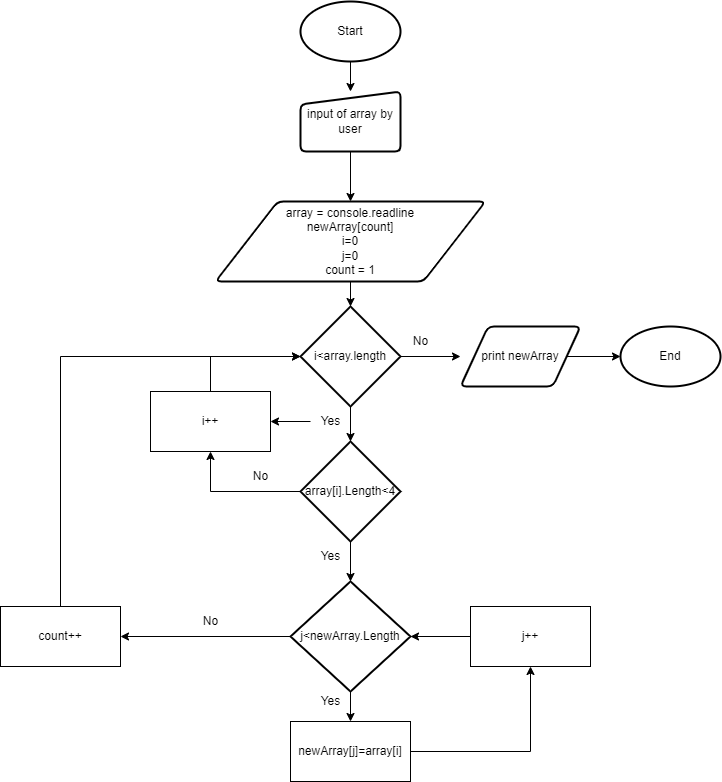

The diagram above was exported from draw.io. Its source (the exported page's mxGraphModel, read from the mxfile embedded in the PNG):
<mxGraphModel dx="1038" dy="575" grid="1" gridSize="10" guides="1" tooltips="1" connect="1" arrows="1" fold="1" page="1" pageScale="1" pageWidth="1100" pageHeight="850" background="none" math="0" shadow="0">
  <root>
    <mxCell id="0" />
    <mxCell id="1" parent="0" />
    <mxCell id="9DZDhCMtcD4QIEaWoItW-3" style="edgeStyle=orthogonalEdgeStyle;rounded=0;orthogonalLoop=1;jettySize=auto;html=1;exitX=0.5;exitY=1;exitDx=0;exitDy=0;exitPerimeter=0;entryX=0.5;entryY=0;entryDx=0;entryDy=0;" parent="1" source="9DZDhCMtcD4QIEaWoItW-1" target="9DZDhCMtcD4QIEaWoItW-2" edge="1">
      <mxGeometry relative="1" as="geometry" />
    </mxCell>
    <mxCell id="9DZDhCMtcD4QIEaWoItW-1" value="Start" style="strokeWidth=2;html=1;shape=mxgraph.flowchart.start_1;whiteSpace=wrap;" parent="1" vertex="1">
      <mxGeometry x="450" y="20" width="100" height="60" as="geometry" />
    </mxCell>
    <mxCell id="9DZDhCMtcD4QIEaWoItW-5" style="edgeStyle=orthogonalEdgeStyle;rounded=0;orthogonalLoop=1;jettySize=auto;html=1;exitX=0.5;exitY=1;exitDx=0;exitDy=0;entryX=0.5;entryY=0;entryDx=0;entryDy=0;entryPerimeter=0;" parent="1" source="9DZDhCMtcD4QIEaWoItW-2" edge="1">
      <mxGeometry relative="1" as="geometry">
        <mxPoint x="500" y="220" as="targetPoint" />
      </mxGeometry>
    </mxCell>
    <mxCell id="9DZDhCMtcD4QIEaWoItW-2" value="input of array by user" style="html=1;strokeWidth=2;shape=manualInput;whiteSpace=wrap;rounded=1;size=13;arcSize=11;" parent="1" vertex="1">
      <mxGeometry x="450" y="110" width="100" height="60" as="geometry" />
    </mxCell>
    <mxCell id="9DZDhCMtcD4QIEaWoItW-8" style="edgeStyle=orthogonalEdgeStyle;rounded=0;orthogonalLoop=1;jettySize=auto;html=1;entryX=0.5;entryY=0;entryDx=0;entryDy=0;entryPerimeter=0;" parent="1" source="9DZDhCMtcD4QIEaWoItW-6" target="9DZDhCMtcD4QIEaWoItW-7" edge="1">
      <mxGeometry relative="1" as="geometry" />
    </mxCell>
    <mxCell id="9DZDhCMtcD4QIEaWoItW-6" value="array = console.readline&lt;br&gt;newArray[count]&lt;br&gt;i=0&lt;br&gt;j=0&lt;br&gt;count = 1" style="shape=parallelogram;html=1;strokeWidth=2;perimeter=parallelogramPerimeter;whiteSpace=wrap;rounded=1;arcSize=12;size=0.23;" parent="1" vertex="1">
      <mxGeometry x="365" y="220" width="270" height="80" as="geometry" />
    </mxCell>
    <mxCell id="9DZDhCMtcD4QIEaWoItW-10" style="edgeStyle=orthogonalEdgeStyle;rounded=0;orthogonalLoop=1;jettySize=auto;html=1;entryX=0.5;entryY=0;entryDx=0;entryDy=0;entryPerimeter=0;" parent="1" source="9DZDhCMtcD4QIEaWoItW-7" target="9DZDhCMtcD4QIEaWoItW-9" edge="1">
      <mxGeometry relative="1" as="geometry">
        <mxPoint x="500" y="450" as="targetPoint" />
      </mxGeometry>
    </mxCell>
    <mxCell id="9DZDhCMtcD4QIEaWoItW-13" style="edgeStyle=orthogonalEdgeStyle;rounded=0;orthogonalLoop=1;jettySize=auto;html=1;exitX=1;exitY=0.5;exitDx=0;exitDy=0;exitPerimeter=0;" parent="1" source="9DZDhCMtcD4QIEaWoItW-7" edge="1">
      <mxGeometry relative="1" as="geometry">
        <mxPoint x="610" y="375" as="targetPoint" />
      </mxGeometry>
    </mxCell>
    <mxCell id="9DZDhCMtcD4QIEaWoItW-7" value="i&amp;lt;array.length" style="strokeWidth=2;html=1;shape=mxgraph.flowchart.decision;whiteSpace=wrap;" parent="1" vertex="1">
      <mxGeometry x="450" y="325" width="100" height="100" as="geometry" />
    </mxCell>
    <mxCell id="9DZDhCMtcD4QIEaWoItW-25" style="edgeStyle=orthogonalEdgeStyle;rounded=0;orthogonalLoop=1;jettySize=auto;html=1;entryX=0.5;entryY=0;entryDx=0;entryDy=0;entryPerimeter=0;" parent="1" source="9DZDhCMtcD4QIEaWoItW-9" target="9DZDhCMtcD4QIEaWoItW-24" edge="1">
      <mxGeometry relative="1" as="geometry" />
    </mxCell>
    <mxCell id="9DZDhCMtcD4QIEaWoItW-37" style="edgeStyle=orthogonalEdgeStyle;rounded=0;orthogonalLoop=1;jettySize=auto;html=1;exitX=0;exitY=0.5;exitDx=0;exitDy=0;exitPerimeter=0;entryX=0.5;entryY=1;entryDx=0;entryDy=0;" parent="1" source="9DZDhCMtcD4QIEaWoItW-9" target="9DZDhCMtcD4QIEaWoItW-20" edge="1">
      <mxGeometry relative="1" as="geometry" />
    </mxCell>
    <mxCell id="9DZDhCMtcD4QIEaWoItW-9" value="array[i].Length&amp;lt;4" style="strokeWidth=2;html=1;shape=mxgraph.flowchart.decision;whiteSpace=wrap;" parent="1" vertex="1">
      <mxGeometry x="450" y="460" width="100" height="100" as="geometry" />
    </mxCell>
    <mxCell id="9DZDhCMtcD4QIEaWoItW-39" value="" style="edgeStyle=orthogonalEdgeStyle;rounded=0;orthogonalLoop=1;jettySize=auto;html=1;" parent="1" source="9DZDhCMtcD4QIEaWoItW-12" target="9DZDhCMtcD4QIEaWoItW-20" edge="1">
      <mxGeometry relative="1" as="geometry" />
    </mxCell>
    <mxCell id="9DZDhCMtcD4QIEaWoItW-12" value="Yes" style="text;html=1;align=center;verticalAlign=middle;resizable=0;points=[];autosize=1;strokeColor=none;fillColor=none;" parent="1" vertex="1">
      <mxGeometry x="460" y="425" width="40" height="30" as="geometry" />
    </mxCell>
    <mxCell id="9DZDhCMtcD4QIEaWoItW-16" style="edgeStyle=orthogonalEdgeStyle;rounded=0;orthogonalLoop=1;jettySize=auto;html=1;exitX=1;exitY=0.5;exitDx=0;exitDy=0;entryX=0;entryY=0.5;entryDx=0;entryDy=0;entryPerimeter=0;" parent="1" source="9DZDhCMtcD4QIEaWoItW-14" target="9DZDhCMtcD4QIEaWoItW-15" edge="1">
      <mxGeometry relative="1" as="geometry" />
    </mxCell>
    <mxCell id="9DZDhCMtcD4QIEaWoItW-14" value="print newArray" style="shape=parallelogram;html=1;strokeWidth=2;perimeter=parallelogramPerimeter;whiteSpace=wrap;rounded=1;arcSize=12;size=0.23;" parent="1" vertex="1">
      <mxGeometry x="610" y="345" width="120" height="60" as="geometry" />
    </mxCell>
    <mxCell id="9DZDhCMtcD4QIEaWoItW-15" value="End" style="strokeWidth=2;html=1;shape=mxgraph.flowchart.start_1;whiteSpace=wrap;" parent="1" vertex="1">
      <mxGeometry x="770" y="345" width="100" height="60" as="geometry" />
    </mxCell>
    <mxCell id="9DZDhCMtcD4QIEaWoItW-17" value="No" style="text;html=1;align=center;verticalAlign=middle;resizable=0;points=[];autosize=1;strokeColor=none;fillColor=none;" parent="1" vertex="1">
      <mxGeometry x="550" y="345" width="40" height="30" as="geometry" />
    </mxCell>
    <mxCell id="9DZDhCMtcD4QIEaWoItW-19" value="No" style="text;html=1;align=center;verticalAlign=middle;resizable=0;points=[];autosize=1;strokeColor=none;fillColor=none;" parent="1" vertex="1">
      <mxGeometry x="390" y="480" width="40" height="30" as="geometry" />
    </mxCell>
    <mxCell id="9DZDhCMtcD4QIEaWoItW-38" style="edgeStyle=orthogonalEdgeStyle;rounded=0;orthogonalLoop=1;jettySize=auto;html=1;exitX=0.5;exitY=0;exitDx=0;exitDy=0;entryX=0;entryY=0.5;entryDx=0;entryDy=0;entryPerimeter=0;" parent="1" source="9DZDhCMtcD4QIEaWoItW-20" target="9DZDhCMtcD4QIEaWoItW-7" edge="1">
      <mxGeometry relative="1" as="geometry" />
    </mxCell>
    <mxCell id="9DZDhCMtcD4QIEaWoItW-20" value="i++" style="whiteSpace=wrap;html=1;" parent="1" vertex="1">
      <mxGeometry x="300" y="410" width="120" height="60" as="geometry" />
    </mxCell>
    <mxCell id="9DZDhCMtcD4QIEaWoItW-23" value="Yes" style="text;html=1;align=center;verticalAlign=middle;resizable=0;points=[];autosize=1;strokeColor=none;fillColor=none;" parent="1" vertex="1">
      <mxGeometry x="460" y="560" width="40" height="30" as="geometry" />
    </mxCell>
    <mxCell id="9DZDhCMtcD4QIEaWoItW-26" style="edgeStyle=orthogonalEdgeStyle;rounded=0;orthogonalLoop=1;jettySize=auto;html=1;exitX=0.5;exitY=1;exitDx=0;exitDy=0;exitPerimeter=0;" parent="1" source="9DZDhCMtcD4QIEaWoItW-24" edge="1">
      <mxGeometry relative="1" as="geometry">
        <mxPoint x="500" y="740" as="targetPoint" />
      </mxGeometry>
    </mxCell>
    <mxCell id="9DZDhCMtcD4QIEaWoItW-29" style="edgeStyle=orthogonalEdgeStyle;rounded=0;orthogonalLoop=1;jettySize=auto;html=1;" parent="1" source="9DZDhCMtcD4QIEaWoItW-24" edge="1">
      <mxGeometry relative="1" as="geometry">
        <mxPoint x="270" y="655" as="targetPoint" />
      </mxGeometry>
    </mxCell>
    <mxCell id="9DZDhCMtcD4QIEaWoItW-24" value="j&amp;lt;newArray.Length" style="strokeWidth=2;html=1;shape=mxgraph.flowchart.decision;whiteSpace=wrap;" parent="1" vertex="1">
      <mxGeometry x="440" y="600" width="120" height="110" as="geometry" />
    </mxCell>
    <mxCell id="9DZDhCMtcD4QIEaWoItW-34" style="edgeStyle=orthogonalEdgeStyle;rounded=0;orthogonalLoop=1;jettySize=auto;html=1;exitX=1;exitY=0.5;exitDx=0;exitDy=0;entryX=0.5;entryY=1;entryDx=0;entryDy=0;" parent="1" source="9DZDhCMtcD4QIEaWoItW-27" target="9DZDhCMtcD4QIEaWoItW-33" edge="1">
      <mxGeometry relative="1" as="geometry" />
    </mxCell>
    <mxCell id="9DZDhCMtcD4QIEaWoItW-27" value="newArray[j]=array[i]" style="whiteSpace=wrap;html=1;" parent="1" vertex="1">
      <mxGeometry x="440" y="740" width="120" height="60" as="geometry" />
    </mxCell>
    <mxCell id="9DZDhCMtcD4QIEaWoItW-28" value="Yes" style="text;html=1;align=center;verticalAlign=middle;resizable=0;points=[];autosize=1;strokeColor=none;fillColor=none;" parent="1" vertex="1">
      <mxGeometry x="460" y="705" width="40" height="30" as="geometry" />
    </mxCell>
    <mxCell id="9DZDhCMtcD4QIEaWoItW-32" style="edgeStyle=orthogonalEdgeStyle;rounded=0;orthogonalLoop=1;jettySize=auto;html=1;exitX=0.5;exitY=0;exitDx=0;exitDy=0;" parent="1" source="9DZDhCMtcD4QIEaWoItW-30" target="9DZDhCMtcD4QIEaWoItW-7" edge="1">
      <mxGeometry relative="1" as="geometry">
        <mxPoint x="310" y="360" as="targetPoint" />
        <Array as="points">
          <mxPoint x="210" y="375" />
        </Array>
      </mxGeometry>
    </mxCell>
    <mxCell id="9DZDhCMtcD4QIEaWoItW-30" value="count++" style="whiteSpace=wrap;html=1;" parent="1" vertex="1">
      <mxGeometry x="150" y="625" width="120" height="60" as="geometry" />
    </mxCell>
    <mxCell id="9DZDhCMtcD4QIEaWoItW-35" style="edgeStyle=orthogonalEdgeStyle;rounded=0;orthogonalLoop=1;jettySize=auto;html=1;exitX=0;exitY=0.5;exitDx=0;exitDy=0;entryX=1;entryY=0.5;entryDx=0;entryDy=0;entryPerimeter=0;" parent="1" source="9DZDhCMtcD4QIEaWoItW-33" target="9DZDhCMtcD4QIEaWoItW-24" edge="1">
      <mxGeometry relative="1" as="geometry" />
    </mxCell>
    <mxCell id="9DZDhCMtcD4QIEaWoItW-33" value="j++" style="whiteSpace=wrap;html=1;" parent="1" vertex="1">
      <mxGeometry x="620" y="625" width="120" height="60" as="geometry" />
    </mxCell>
    <mxCell id="9DZDhCMtcD4QIEaWoItW-36" value="No" style="text;html=1;align=center;verticalAlign=middle;resizable=0;points=[];autosize=1;strokeColor=none;fillColor=none;" parent="1" vertex="1">
      <mxGeometry x="340" y="625" width="40" height="30" as="geometry" />
    </mxCell>
  </root>
</mxGraphModel>